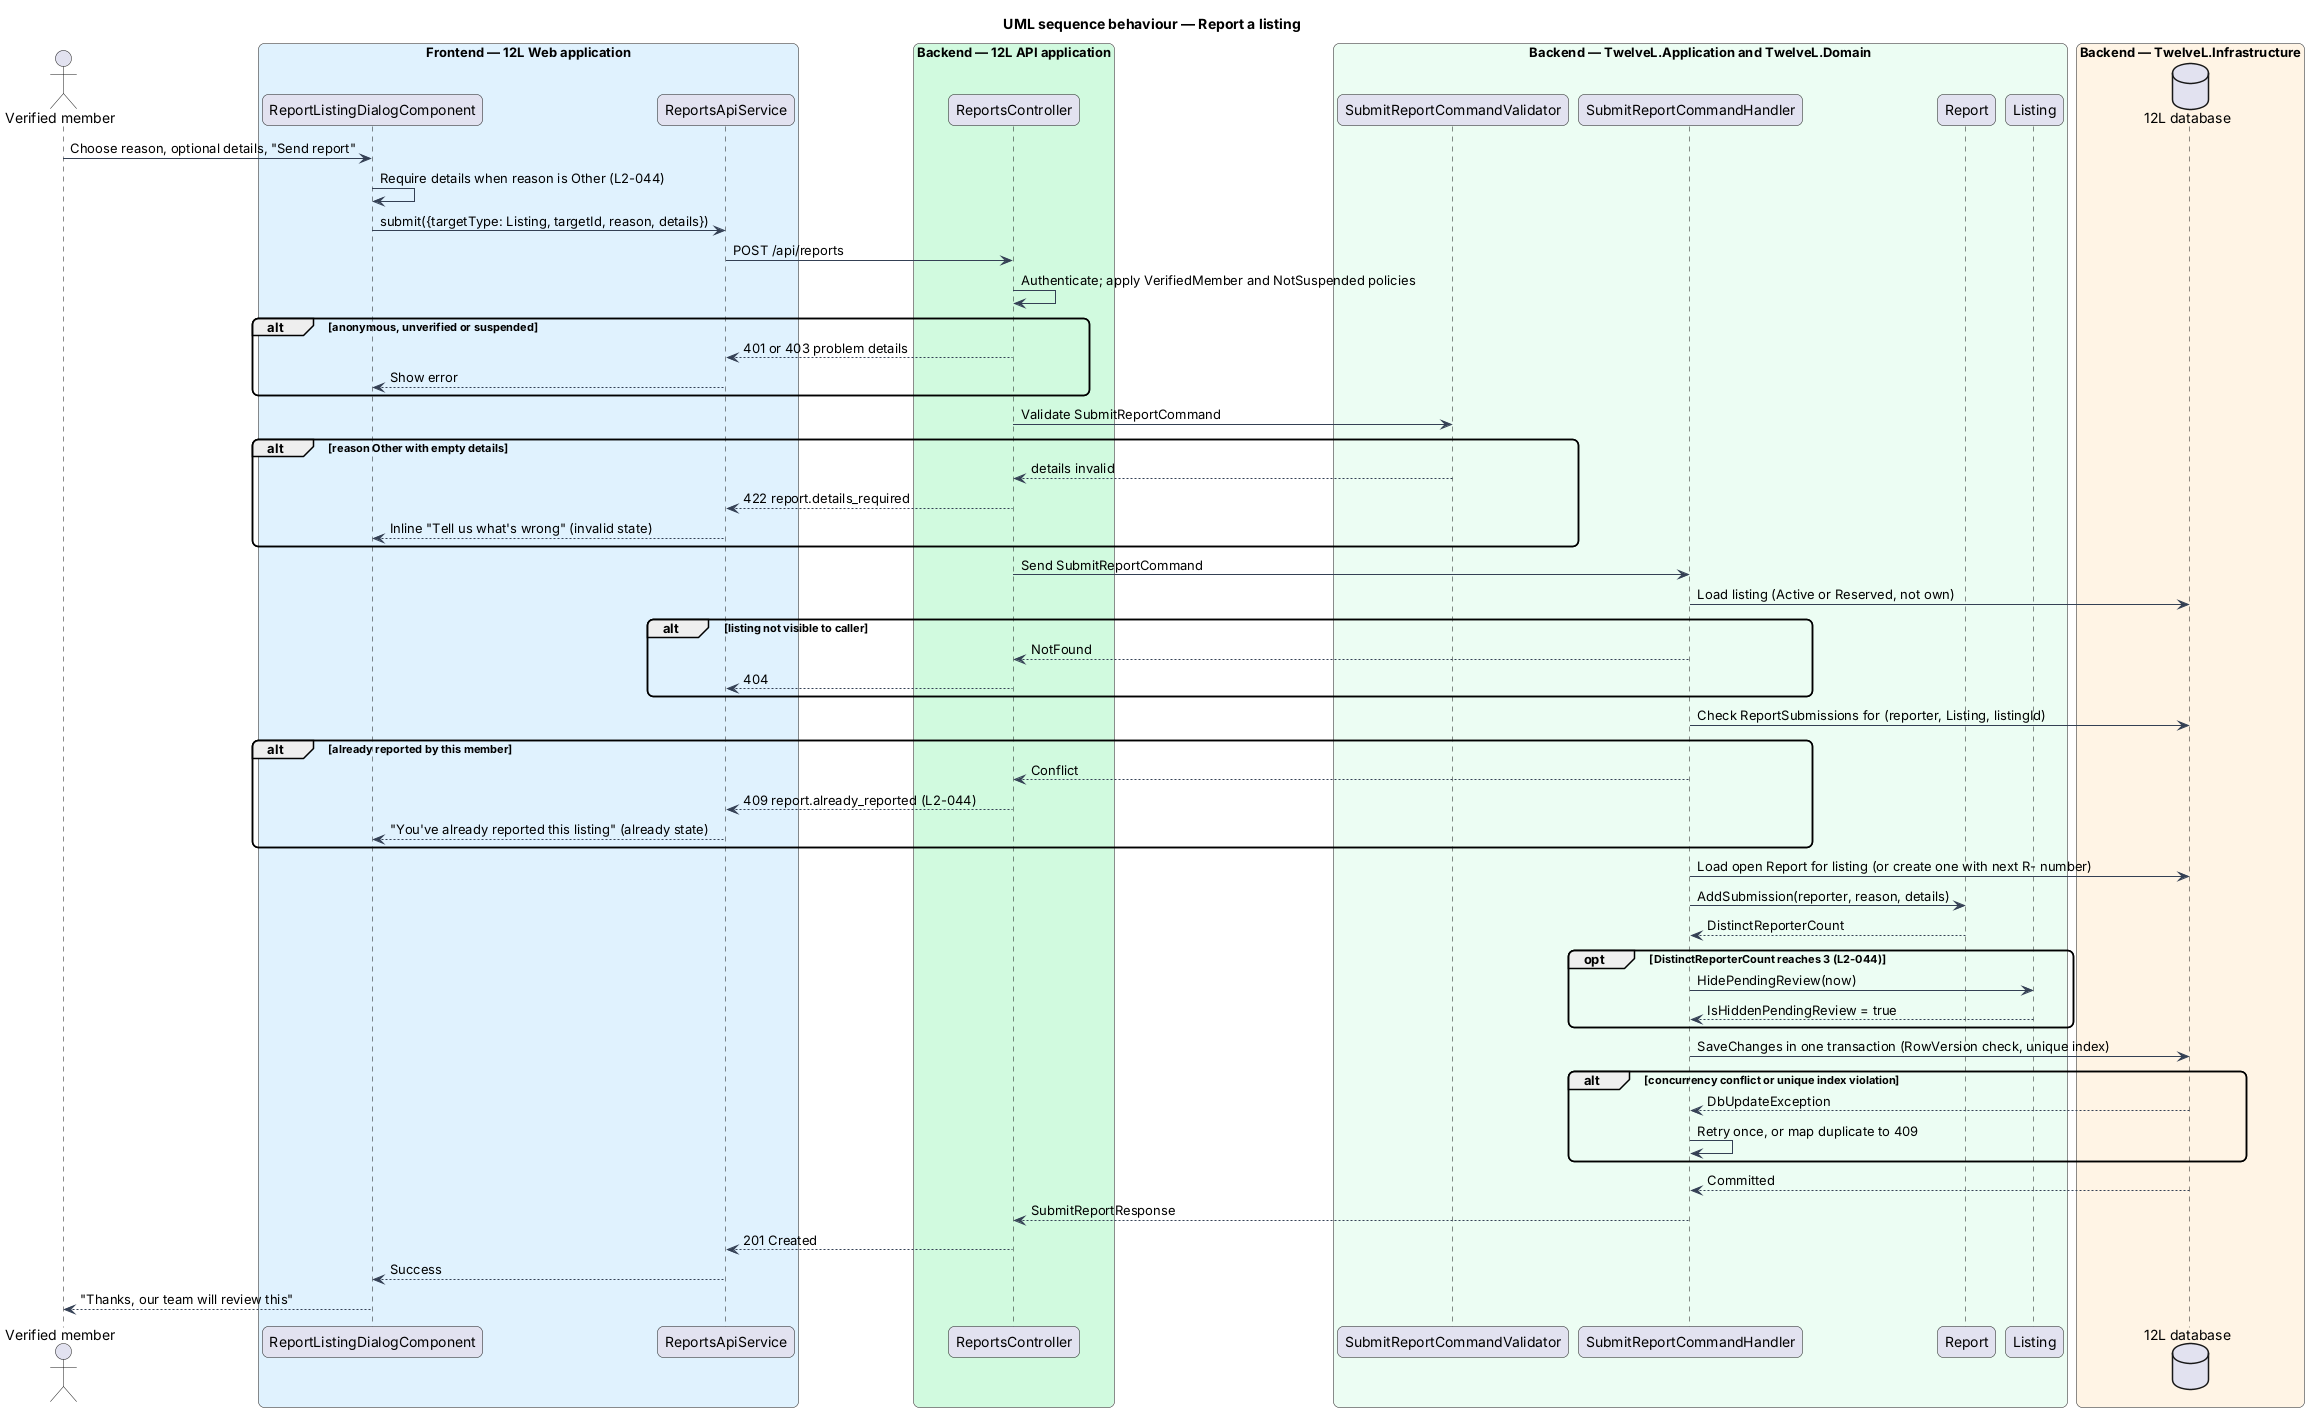

The diagram above was rendered by PlantUML. Its source (embedded in the PNG):
@startuml
title UML sequence behaviour — Report a listing
skinparam backgroundColor #FFFFFF
skinparam shadowing false
skinparam roundcorner 12
skinparam defaultFontName Arial
skinparam ArrowColor #344054
actor "Verified member" as actor
box "Frontend — 12L Web application" #E0F2FE
  participant "ReportListingDialogComponent" as dialog
  participant "ReportsApiService" as client
end box
box "Backend — 12L API application" #D1FADF
  participant "ReportsController" as controller
end box
box "Backend — TwelveL.Application and TwelveL.Domain" #ECFDF3
  participant "SubmitReportCommandValidator" as validator
  participant "SubmitReportCommandHandler" as handler
  participant "Report" as report
  participant "Listing" as listing
end box
box "Backend — TwelveL.Infrastructure" #FFF4E5
  database "12L database" as db
end box
actor -> dialog : Choose reason, optional details, "Send report"
dialog -> dialog : Require details when reason is Other (L2-044)
dialog -> client : submit({targetType: Listing, targetId, reason, details})
client -> controller : POST /api/reports
controller -> controller : Authenticate; apply VerifiedMember and NotSuspended policies
alt anonymous, unverified or suspended
  controller --> client : 401 or 403 problem details
  client --> dialog : Show error
end
controller -> validator : Validate SubmitReportCommand
alt reason Other with empty details
  validator --> controller : details invalid
  controller --> client : 422 report.details_required
  client --> dialog : Inline "Tell us what's wrong" (invalid state)
end
controller -> handler : Send SubmitReportCommand
handler -> db : Load listing (Active or Reserved, not own)
alt listing not visible to caller
  handler --> controller : NotFound
  controller --> client : 404
end
handler -> db : Check ReportSubmissions for (reporter, Listing, listingId)
alt already reported by this member
  handler --> controller : Conflict
  controller --> client : 409 report.already_reported (L2-044)
  client --> dialog : "You've already reported this listing" (already state)
end
handler -> db : Load open Report for listing (or create one with next R- number)
handler -> report : AddSubmission(reporter, reason, details)
report --> handler : DistinctReporterCount
opt DistinctReporterCount reaches 3 (L2-044)
  handler -> listing : HidePendingReview(now)
  listing --> handler : IsHiddenPendingReview = true
end
handler -> db : SaveChanges in one transaction (RowVersion check, unique index)
alt concurrency conflict or unique index violation
  db --> handler : DbUpdateException
  handler -> handler : Retry once, or map duplicate to 409
end
db --> handler : Committed
handler --> controller : SubmitReportResponse
controller --> client : 201 Created
client --> dialog : Success
dialog --> actor : "Thanks, our team will review this"
@enduml